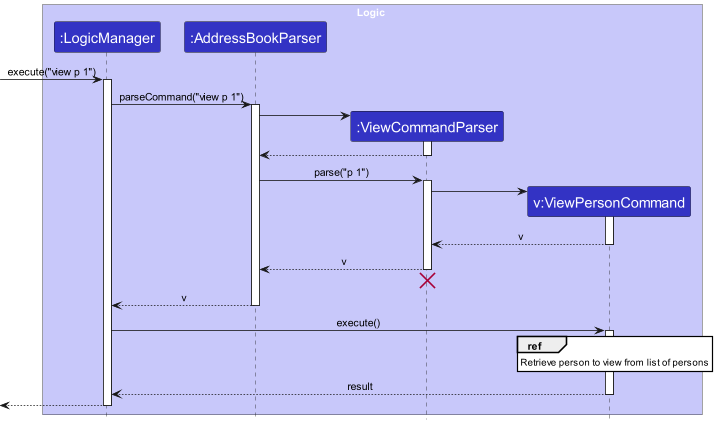

The diagram above was rendered by PlantUML. Its source (embedded in the PNG):
@startuml
!include style.puml
skinparam ArrowFontStyle plain
skinparam sequenceReferenceBackgroundColor white

box Logic LOGIC_COLOR_T1
participant ":LogicManager" as LogicManager LOGIC_COLOR
participant ":AddressBookParser" as AddressBookParser LOGIC_COLOR
participant ":ViewCommandParser" as ViewCommandParser LOGIC_COLOR
participant "v:ViewPersonCommand" as ViewPersonCommand LOGIC_COLOR
end box

[-> LogicManager : execute("view p 1")
activate LogicManager

LogicManager -> AddressBookParser : parseCommand("view p 1")
activate AddressBookParser

create ViewCommandParser
AddressBookParser -> ViewCommandParser
activate ViewCommandParser

ViewCommandParser --> AddressBookParser
deactivate ViewCommandParser

AddressBookParser -> ViewCommandParser : parse("p 1")
activate ViewCommandParser

create ViewPersonCommand
ViewCommandParser -> ViewPersonCommand
activate ViewPersonCommand

ViewPersonCommand --> ViewCommandParser : v
deactivate ViewPersonCommand

ViewCommandParser --> AddressBookParser : v
deactivate ViewCommandParser
'Hidden arrow to position the destroy marker below the end of the activation bar.
ViewCommandParser -[hidden]-> AddressBookParser
destroy ViewCommandParser

AddressBookParser --> LogicManager : v
deactivate AddressBookParser

LogicManager -> ViewPersonCommand : execute()
activate ViewPersonCommand

ref over ViewPersonCommand
Retrieve person to view from list of persons
end ref

ViewPersonCommand --> LogicManager : result
deactivate ViewPersonCommand

[<--LogicManager
deactivate LogicManager
@enduml